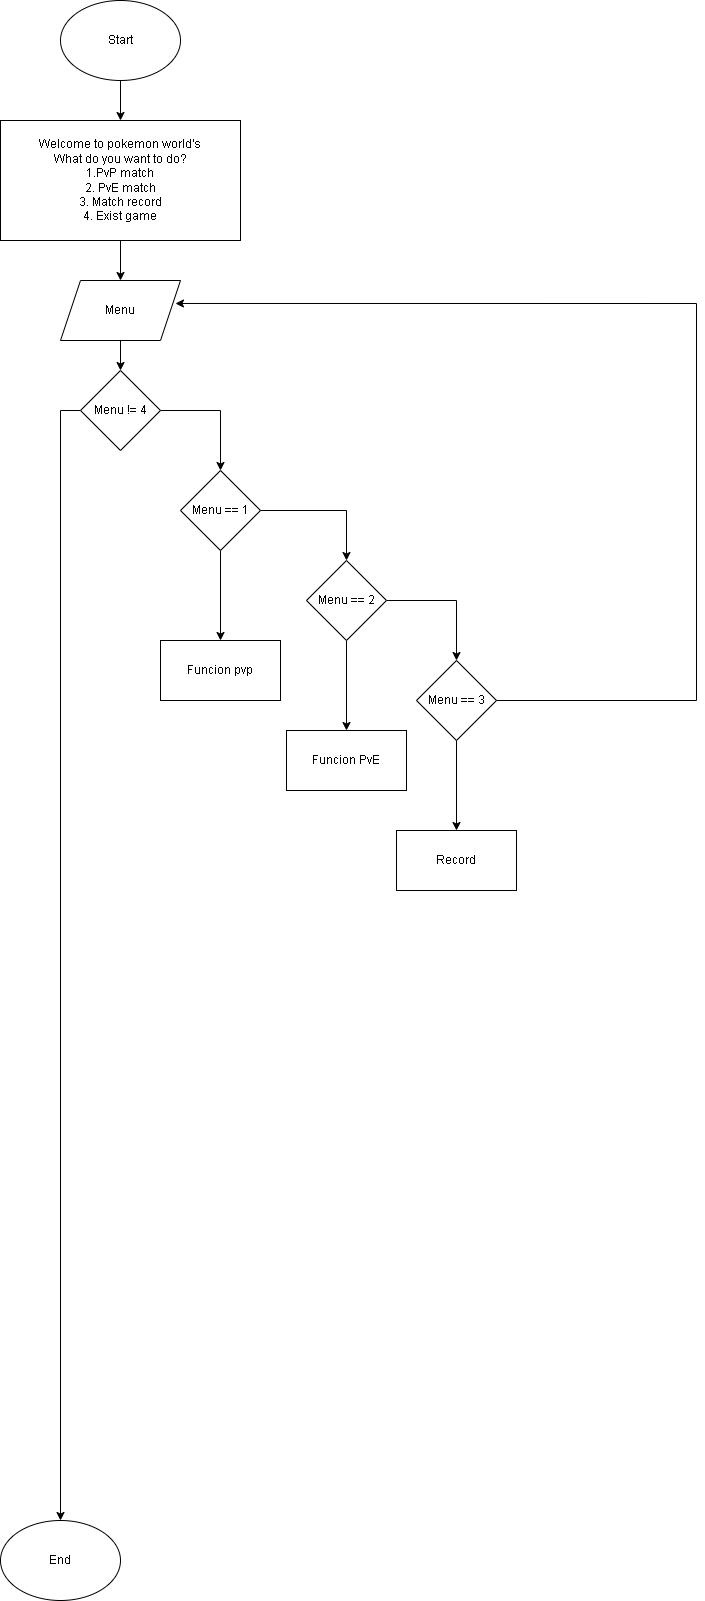

The diagram above was exported from draw.io. Its source (the exported page's mxGraphModel, read from the mxfile embedded in the PNG):
<mxGraphModel dx="1426" dy="777" grid="1" gridSize="10" guides="1" tooltips="1" connect="1" arrows="1" fold="1" page="1" pageScale="1" pageWidth="827" pageHeight="1169" math="0" shadow="0">
  <root>
    <mxCell id="0" />
    <mxCell id="1" parent="0" />
    <mxCell id="tWJrHtdp0khsUFPlz2IY-4" value="" style="edgeStyle=orthogonalEdgeStyle;rounded=0;orthogonalLoop=1;jettySize=auto;html=1;" edge="1" parent="1" source="tWJrHtdp0khsUFPlz2IY-1" target="tWJrHtdp0khsUFPlz2IY-3">
      <mxGeometry relative="1" as="geometry" />
    </mxCell>
    <mxCell id="tWJrHtdp0khsUFPlz2IY-1" value="Start" style="ellipse;whiteSpace=wrap;html=1;" vertex="1" parent="1">
      <mxGeometry x="354" y="90" width="120" height="80" as="geometry" />
    </mxCell>
    <mxCell id="tWJrHtdp0khsUFPlz2IY-2" value="End" style="ellipse;whiteSpace=wrap;html=1;" vertex="1" parent="1">
      <mxGeometry x="294" y="1610" width="120" height="80" as="geometry" />
    </mxCell>
    <mxCell id="tWJrHtdp0khsUFPlz2IY-6" value="" style="edgeStyle=orthogonalEdgeStyle;rounded=0;orthogonalLoop=1;jettySize=auto;html=1;" edge="1" parent="1" source="tWJrHtdp0khsUFPlz2IY-3" target="tWJrHtdp0khsUFPlz2IY-5">
      <mxGeometry relative="1" as="geometry" />
    </mxCell>
    <mxCell id="tWJrHtdp0khsUFPlz2IY-3" value="Welcome to pokemon world's&lt;br&gt;What do you want to do?&lt;br&gt;1.PvP match&lt;br&gt;2. PvE match&lt;br&gt;3. Match record&lt;br&gt;4. Exist game" style="rounded=0;whiteSpace=wrap;html=1;" vertex="1" parent="1">
      <mxGeometry x="294" y="210" width="240" height="120" as="geometry" />
    </mxCell>
    <mxCell id="tWJrHtdp0khsUFPlz2IY-8" value="" style="edgeStyle=orthogonalEdgeStyle;rounded=0;orthogonalLoop=1;jettySize=auto;html=1;" edge="1" parent="1" source="tWJrHtdp0khsUFPlz2IY-5" target="tWJrHtdp0khsUFPlz2IY-7">
      <mxGeometry relative="1" as="geometry" />
    </mxCell>
    <mxCell id="tWJrHtdp0khsUFPlz2IY-5" value="Menu" style="shape=parallelogram;perimeter=parallelogramPerimeter;whiteSpace=wrap;html=1;fixedSize=1;rounded=0;" vertex="1" parent="1">
      <mxGeometry x="354" y="370" width="120" height="60" as="geometry" />
    </mxCell>
    <mxCell id="tWJrHtdp0khsUFPlz2IY-10" style="edgeStyle=orthogonalEdgeStyle;rounded=0;orthogonalLoop=1;jettySize=auto;html=1;entryX=0.5;entryY=0;entryDx=0;entryDy=0;" edge="1" parent="1" source="tWJrHtdp0khsUFPlz2IY-7" target="tWJrHtdp0khsUFPlz2IY-2">
      <mxGeometry relative="1" as="geometry">
        <Array as="points">
          <mxPoint x="354" y="500" />
        </Array>
      </mxGeometry>
    </mxCell>
    <mxCell id="tWJrHtdp0khsUFPlz2IY-14" value="" style="edgeStyle=orthogonalEdgeStyle;rounded=0;orthogonalLoop=1;jettySize=auto;html=1;" edge="1" parent="1" source="tWJrHtdp0khsUFPlz2IY-7" target="tWJrHtdp0khsUFPlz2IY-11">
      <mxGeometry relative="1" as="geometry" />
    </mxCell>
    <mxCell id="tWJrHtdp0khsUFPlz2IY-7" value="Menu != 4" style="rhombus;whiteSpace=wrap;html=1;" vertex="1" parent="1">
      <mxGeometry x="374" y="460" width="80" height="80" as="geometry" />
    </mxCell>
    <mxCell id="tWJrHtdp0khsUFPlz2IY-15" value="" style="edgeStyle=orthogonalEdgeStyle;rounded=0;orthogonalLoop=1;jettySize=auto;html=1;" edge="1" parent="1" source="tWJrHtdp0khsUFPlz2IY-11" target="tWJrHtdp0khsUFPlz2IY-12">
      <mxGeometry relative="1" as="geometry" />
    </mxCell>
    <mxCell id="tWJrHtdp0khsUFPlz2IY-19" value="" style="edgeStyle=orthogonalEdgeStyle;rounded=0;orthogonalLoop=1;jettySize=auto;html=1;" edge="1" parent="1" source="tWJrHtdp0khsUFPlz2IY-11" target="tWJrHtdp0khsUFPlz2IY-18">
      <mxGeometry relative="1" as="geometry" />
    </mxCell>
    <mxCell id="tWJrHtdp0khsUFPlz2IY-11" value="Menu == 1" style="rhombus;whiteSpace=wrap;html=1;" vertex="1" parent="1">
      <mxGeometry x="474" y="560" width="80" height="80" as="geometry" />
    </mxCell>
    <mxCell id="tWJrHtdp0khsUFPlz2IY-16" value="" style="edgeStyle=orthogonalEdgeStyle;rounded=0;orthogonalLoop=1;jettySize=auto;html=1;" edge="1" parent="1" source="tWJrHtdp0khsUFPlz2IY-12" target="tWJrHtdp0khsUFPlz2IY-13">
      <mxGeometry relative="1" as="geometry" />
    </mxCell>
    <mxCell id="tWJrHtdp0khsUFPlz2IY-21" value="" style="edgeStyle=orthogonalEdgeStyle;rounded=0;orthogonalLoop=1;jettySize=auto;html=1;" edge="1" parent="1" source="tWJrHtdp0khsUFPlz2IY-12" target="tWJrHtdp0khsUFPlz2IY-20">
      <mxGeometry relative="1" as="geometry" />
    </mxCell>
    <mxCell id="tWJrHtdp0khsUFPlz2IY-12" value="Menu == 2" style="rhombus;whiteSpace=wrap;html=1;" vertex="1" parent="1">
      <mxGeometry x="600" y="650" width="80" height="80" as="geometry" />
    </mxCell>
    <mxCell id="tWJrHtdp0khsUFPlz2IY-23" value="" style="edgeStyle=orthogonalEdgeStyle;rounded=0;orthogonalLoop=1;jettySize=auto;html=1;" edge="1" parent="1" source="tWJrHtdp0khsUFPlz2IY-13" target="tWJrHtdp0khsUFPlz2IY-22">
      <mxGeometry relative="1" as="geometry" />
    </mxCell>
    <mxCell id="tWJrHtdp0khsUFPlz2IY-13" value="Menu == 3" style="rhombus;whiteSpace=wrap;html=1;" vertex="1" parent="1">
      <mxGeometry x="710" y="750" width="80" height="80" as="geometry" />
    </mxCell>
    <mxCell id="tWJrHtdp0khsUFPlz2IY-17" style="edgeStyle=orthogonalEdgeStyle;rounded=0;orthogonalLoop=1;jettySize=auto;html=1;entryX=0.958;entryY=0.383;entryDx=0;entryDy=0;entryPerimeter=0;" edge="1" parent="1" source="tWJrHtdp0khsUFPlz2IY-13" target="tWJrHtdp0khsUFPlz2IY-5">
      <mxGeometry relative="1" as="geometry">
        <Array as="points">
          <mxPoint x="990" y="790" />
          <mxPoint x="990" y="393" />
        </Array>
      </mxGeometry>
    </mxCell>
    <mxCell id="tWJrHtdp0khsUFPlz2IY-18" value="Funcion pvp" style="whiteSpace=wrap;html=1;" vertex="1" parent="1">
      <mxGeometry x="454" y="730" width="120" height="60" as="geometry" />
    </mxCell>
    <mxCell id="tWJrHtdp0khsUFPlz2IY-20" value="Funcion PvE" style="whiteSpace=wrap;html=1;" vertex="1" parent="1">
      <mxGeometry x="580" y="820" width="120" height="60" as="geometry" />
    </mxCell>
    <mxCell id="tWJrHtdp0khsUFPlz2IY-22" value="Record" style="whiteSpace=wrap;html=1;" vertex="1" parent="1">
      <mxGeometry x="690" y="920" width="120" height="60" as="geometry" />
    </mxCell>
  </root>
</mxGraphModel>